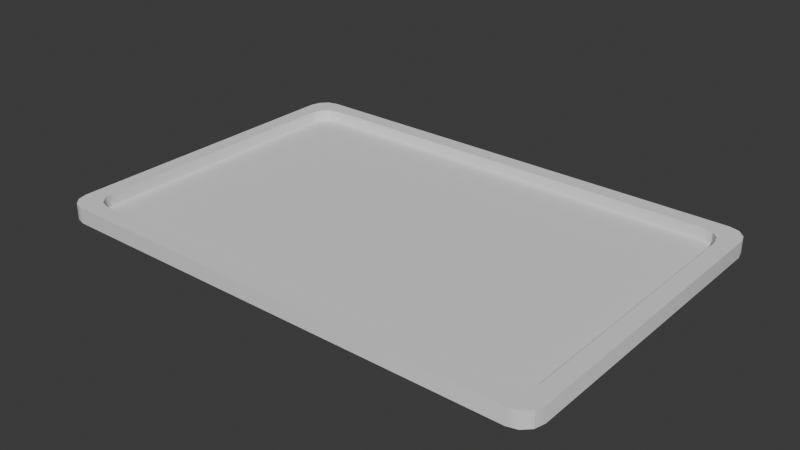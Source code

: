 # Source: protiven.blend  (saved by Blender 4.5.91; exported with 4.5.12 LTS)
import bpy
from mathutils import Matrix  # noqa: F401  (used for matrix-valued properties, if any)

bpy.ops.wm.read_factory_settings(use_empty=True)
scene = bpy.context.scene
scene.name = 'Scene'

# ---- collections
col_collection = bpy.data.collections.new('Collection'); scene.collection.children.link(col_collection)

# ---- world
world_world = bpy.data.worlds.new('World'); scene.world = world_world
world_world.use_nodes = True; world_world.node_tree.nodes.clear()
_N = world_world.node_tree.nodes; _L = world_world.node_tree.links
n0 = _N.new('ShaderNodeOutputWorld'); n0.name = 'World Output'; n0.location = (200, 100)
n1 = _N.new('ShaderNodeBackground'); n1.name = 'Background'; n1.location = (-200, 100)
n1.inputs[0].default_value = (0.05088, 0.05088, 0.05088, 1.0)
_L.new(n1.outputs[0], n0.inputs[0])
n0.is_active_output = True
world_world.color = (0.05088, 0.05088, 0.05088)
world_world.sun_shadow_jitter_overblur = 0.0

# ---- meshes
me_cube_014 = bpy.data.meshes.new('Cube.014')
me_cube_014.from_pydata([(-0.1226, -0.08961, 0.004132), (-0.1331, -0.07914, 0.004132), (-0.1279, -0.08821, 0.004132), (-0.1317, -0.08437, 0.004132), (-0.1227, -0.08961, -0.004132), (-0.1331, -0.07917, -0.004132), (-0.1279, -0.08821, -0.004132), (-0.1317, -0.08439, -0.004132), (-0.1331, 0.07914, 0.004132), (-0.1226, 0.08961, 0.004132), (-0.1317, 0.08437, 0.004132), (-0.1279, 0.08821, 0.004132), (-0.1331, 0.07917, -0.004132), (-0.1227, 0.08961, -0.004132), (-0.1317, 0.08439, -0.004132), (-0.1279, 0.08821, -0.004132), (0.1331, -0.07914, 0.004132), (0.1226, -0.08961, 0.004132), (0.1317, -0.08437, 0.004132), (0.1279, -0.08821, 0.004132), (0.1331, -0.07917, -0.004132), (0.1227, -0.08961, -0.004132), (0.1317, -0.08439, -0.004132), (0.1279, -0.08821, -0.004132), (0.1226, 0.08961, 0.004132), (0.1331, 0.07914, 0.004132), (0.1279, 0.08821, 0.004132), (0.1317, 0.08437, 0.004132), (0.1227, 0.08961, -0.004132), (0.1331, 0.07917, -0.004132), (0.1279, 0.08821, -0.004132), (0.1317, 0.08439, -0.004132), (-0.1243, 0.07039, 0.004132), (-0.1139, 0.08085, 0.004132), (-0.1229, 0.07562, 0.004132), (-0.1191, 0.07945, 0.004132), (-0.1139, -0.08085, 0.004132), (-0.1243, -0.07039, 0.004132), (-0.1191, -0.07945, 0.004132), (-0.1229, -0.07562, 0.004132), (0.1243, -0.07039, 0.004132), (0.1139, -0.08085, 0.004132), (0.1229, -0.07562, 0.004132), (0.1191, -0.07945, 0.004132), (0.1139, 0.08085, 0.004132), (0.1243, 0.07039, 0.004132), (0.1191, 0.07945, 0.004132), (0.1229, 0.07562, 0.004132), (-0.1139, 0.08085, -0.002045), (-0.1243, 0.07042, -0.002045), (-0.1191, 0.07945, -0.002045), (-0.1229, 0.07563, -0.002045), (-0.1243, -0.07042, -0.002045), (-0.1139, -0.08085, -0.002045), (-0.1229, -0.07563, -0.002045), (-0.1191, -0.07945, -0.002045), (0.1243, 0.07042, -0.002045), (0.1139, 0.08085, -0.002045), (0.1229, 0.07563, -0.002045), (0.1191, 0.07945, -0.002045), (0.1139, -0.08085, -0.002045), (0.1243, -0.07042, -0.002045), (0.1191, -0.07945, -0.002045), (0.1229, -0.07563, -0.002045)], [], [(17, 0, 4, 21), (24, 9, 33, 44), (32, 37, 52, 49), (0, 17, 41, 36), (40, 45, 56, 61), (9, 24, 28, 13), (1, 8, 12, 5), (28, 30, 31, 29, 20, 22, 23, 21, 4, 6, 7, 5, 12, 14, 15, 13), (25, 16, 20, 29), (16, 25, 45, 40), (44, 33, 48, 57), (48, 50, 51, 49, 52, 54, 55, 53, 60, 62, 63, 61, 56, 58, 59, 57), (36, 41, 60, 53), (1, 5, 7, 3), (3, 7, 6, 2), (2, 6, 4, 0), (12, 8, 10, 14), (14, 10, 11, 15), (15, 11, 9, 13), (28, 24, 26, 30), (30, 26, 27, 31), (31, 27, 25, 29), (20, 16, 18, 22), (22, 18, 19, 23), (23, 19, 17, 21), (33, 9, 11, 35), (35, 11, 10, 34), (34, 10, 8, 32), (0, 36, 38, 2), (2, 38, 39, 3), (3, 39, 37, 1), (16, 40, 42, 18), (18, 42, 43, 19), (19, 43, 41, 17), (24, 44, 46, 26), (26, 46, 47, 27), (27, 47, 45, 25), (40, 61, 63, 42), (42, 63, 62, 43), (43, 62, 60, 41), (52, 37, 39, 54), (54, 39, 38, 55), (55, 38, 36, 53), (48, 33, 35, 50), (50, 35, 34, 51), (51, 34, 32, 49), (44, 57, 59, 46), (46, 59, 58, 47), (47, 58, 56, 45), (8, 1, 37, 32)])
me_cube_014.polygons.foreach_set('use_smooth', [True] * 50)
_k = set([(0, 2), (0, 17), (1, 3), (1, 8), (2, 3), (3, 7), (4, 6), (4, 21), (5, 7), (5, 12), (6, 7), (8, 10), (9, 11), (9, 24), (10, 11), (10, 14), (12, 14), (13, 15), (13, 28), (14, 15), (16, 18), (16, 25), (17, 19), (18, 19), (18, 22), (20, 22), (20, 29), (21, 23), (22, 23), (24, 26), (25, 27), (26, 27), (27, 31), (28, 30), (29, 31), (30, 31), (32, 34), (32, 37), (33, 35), (33, 44), (34, 35), (35, 50), (36, 38), (36, 41), (37, 39), (38, 39), (38, 55), (40, 42), (40, 45), (41, 43), (42, 43), (43, 62), (44, 46), (45, 47), (46, 47), (46, 59), (48, 50), (48, 57), (49, 51), (49, 52), (50, 51), (52, 54), (53, 55), (53, 60), (54, 55), (56, 58), (56, 61), (57, 59), (58, 59), (60, 62), (61, 63), (62, 63)])
me_cube_014.attributes.new('sharp_edge', 'BOOLEAN', 'EDGE').data.foreach_set('value', [ (min(e.vertices), max(e.vertices)) in _k for e in me_cube_014.edges])
_uv = me_cube_014.uv_layers.new(name='UVMap')
_uv.uv.foreach_set('vector', [0.02144, 0.03931, 0.0188, 0.5395, 0.0001295, 0.5483, 0.002769, 0.03059, 0.3711, 0.047, 0.3807, 0.5403, 0.3625, 0.5182, 0.3532, 0.06869, 0.3363, 0.5441, 0.06445, 0.544, 0.06852, 0.532, 0.333, 0.5326, 0.0188, 0.5395, 0.02144, 0.03931, 0.03904, 0.06035, 0.03741, 0.517, 0.0637, 0.03603, 0.3281, 0.04242, 0.3244, 0.05391, 0.06675, 0.04695, 0.3807, 0.5403, 0.3711, 0.047, 0.3891, 0.03856, 0.3997, 0.549, 0.04153, 0.5622, 0.3584, 0.5628, 0.3666, 0.581, 0.03308, 0.581, 0.3999, 0.02039, 0.4026, 0.01026, 0.41, 0.002844, 0.4202, 0.0001295, 0.7276, 0.0001295, 0.7377, 0.002844, 0.7451, 0.01026, 0.7478, 0.02039, 0.7478, 0.4966, 0.7451, 0.5067, 0.7377, 0.5142, 0.7276, 0.5169, 0.4202, 0.5169, 0.41, 0.5142, 0.4026, 0.5067, 0.3999, 0.4966, 0.3497, 0.02532, 0.04302, 0.01784, 0.03546, 0.0001295, 0.3578, 0.007515, 0.04302, 0.01784, 0.3497, 0.02532, 0.3281, 0.04242, 0.0637, 0.03603, 0.3532, 0.06869, 0.3625, 0.5182, 0.3502, 0.5143, 0.3414, 0.07253, 0.7138, 0.9796, 0.7111, 0.9897, 0.7037, 0.9972, 0.6936, 0.9999, 0.4202, 0.9999, 0.41, 0.9972, 0.4026, 0.9897, 0.3999, 0.9796, 0.3999, 0.5374, 0.4026, 0.5273, 0.41, 0.5198, 0.4202, 0.5171, 0.6936, 0.5171, 0.7037, 0.5198, 0.7111, 0.5273, 0.7138, 0.5374, 0.03741, 0.517, 0.03904, 0.06035, 0.05128, 0.06361, 0.04915, 0.5131, 0.04153, 0.5622, 0.03308, 0.581, 0.01959, 0.5729, 0.03113, 0.5577, 0.03113, 0.5577, 0.01959, 0.5729, 0.008207, 0.5621, 0.02363, 0.5497, 0.02363, 0.5497, 0.008207, 0.5621, 0.0001295, 0.5483, 0.0188, 0.5395, 0.3666, 0.581, 0.3584, 0.5628, 0.3686, 0.5583, 0.3799, 0.5733, 0.3799, 0.5733, 0.3686, 0.5583, 0.376, 0.5504, 0.3914, 0.5628, 0.3914, 0.5628, 0.376, 0.5504, 0.3807, 0.5403, 0.3997, 0.549, 0.3891, 0.03856, 0.3711, 0.047, 0.3666, 0.03726, 0.3814, 0.02548, 0.3814, 0.02548, 0.3666, 0.03726, 0.3596, 0.02965, 0.3706, 0.01523, 0.3706, 0.01523, 0.3596, 0.02965, 0.3497, 0.02532, 0.3578, 0.007515, 0.03546, 0.0001295, 0.04302, 0.01784, 0.03314, 0.02199, 0.02248, 0.007268, 0.02248, 0.007268, 0.03314, 0.02199, 0.02595, 0.02951, 0.01115, 0.01727, 0.01115, 0.01727, 0.02595, 0.02951, 0.02144, 0.03931, 0.002769, 0.03059, 0.3625, 0.5182, 0.3807, 0.5403, 0.376, 0.5504, 0.358, 0.5306, 0.358, 0.5306, 0.376, 0.5504, 0.3686, 0.5583, 0.3481, 0.5399, 0.3481, 0.5399, 0.3686, 0.5583, 0.3584, 0.5628, 0.3363, 0.5441, 0.0188, 0.5395, 0.03741, 0.517, 0.04203, 0.5294, 0.02363, 0.5497, 0.02363, 0.5497, 0.04203, 0.5294, 0.05226, 0.539, 0.03113, 0.5577, 0.03113, 0.5577, 0.05226, 0.539, 0.06445, 0.544, 0.04153, 0.5622, 0.04302, 0.01784, 0.0637, 0.03603, 0.05243, 0.03999, 0.03314, 0.02199, 0.03314, 0.02199, 0.05243, 0.03999, 0.043, 0.04856, 0.02595, 0.02951, 0.02595, 0.02951, 0.043, 0.04856, 0.03904, 0.06035, 0.02144, 0.03931, 0.3711, 0.047, 0.3532, 0.06869, 0.3489, 0.05643, 0.3666, 0.03726, 0.3666, 0.03726, 0.3489, 0.05643, 0.3395, 0.04713, 0.3596, 0.02965, 0.3596, 0.02965, 0.3395, 0.04713, 0.3281, 0.04242, 0.3497, 0.02532, 0.0637, 0.03603, 0.06675, 0.04695, 0.05874, 0.04969, 0.05243, 0.03999, 0.05243, 0.03999, 0.05874, 0.04969, 0.05338, 0.0552, 0.043, 0.04856, 0.043, 0.04856, 0.05338, 0.0552, 0.05128, 0.06361, 0.03904, 0.06035, 0.06852, 0.532, 0.06445, 0.544, 0.05226, 0.539, 0.0597, 0.5282, 0.0597, 0.5282, 0.05226, 0.539, 0.04203, 0.5294, 0.05298, 0.5214, 0.05298, 0.5214, 0.04203, 0.5294, 0.03741, 0.517, 0.04915, 0.5131, 0.3502, 0.5143, 0.3625, 0.5182, 0.358, 0.5306, 0.3468, 0.5234, 0.3468, 0.5234, 0.358, 0.5306, 0.3481, 0.5399, 0.3413, 0.53, 0.3413, 0.53, 0.3481, 0.5399, 0.3363, 0.5441, 0.333, 0.5326, 0.3532, 0.06869, 0.3414, 0.07253, 0.3379, 0.06354, 0.3489, 0.05643, 0.3489, 0.05643, 0.3379, 0.06354, 0.3325, 0.05683, 0.3395, 0.04713, 0.3395, 0.04713, 0.3325, 0.05683, 0.3244, 0.05391, 0.3281, 0.04242, 0.3584, 0.5628, 0.04153, 0.5622, 0.06445, 0.544, 0.3363, 0.5441])
me_cube_014.update()

# ---- objects
ob_protiven = bpy.data.objects.new('protiven', me_cube_014)

# ---- transforms, parenting, visibility, modifiers, constraints
ob_protiven.location = (0.0, 0.0, 0.0)

# ---- collection membership
col_collection.objects.link(ob_protiven)

# ---- scene / render settings (as saved in the file)
scene.frame_start = 1; scene.frame_end = 250; scene.frame_set(1)
scene.render.engine = 'BLENDER_EEVEE_NEXT'
bpy.context.view_layer.update()

# ---- added for rendering (the .blend has no active camera and no usable light): camera, sun
cam_auto = bpy.data.cameras.new('AutoCamera')
cam_auto.lens = 50.0
cam_auto.sensor_width = 36.0
cam_auto.clip_end = 1000.0
ob_auto_camera = bpy.data.objects.new('AutoCamera', cam_auto)
scene.collection.objects.link(ob_auto_camera)
ob_auto_camera.location = (0.297003, -0.356404, 0.237603)
ob_auto_camera.rotation_euler = (1.09748, -7.21219e-08, 0.694738)
scene.camera = ob_auto_camera
light_auto_sun = bpy.data.lights.new('AutoSun', 'SUN')
light_auto_sun.energy = 3.0
light_auto_sun.angle = 0.0523599
ob_auto_sun = bpy.data.objects.new('AutoSun', light_auto_sun)
scene.collection.objects.link(ob_auto_sun)
ob_auto_sun.rotation_euler = (0.872665, 0.174533, 0.523599)
bpy.context.view_layer.update()

